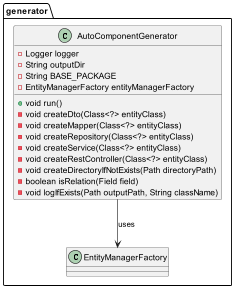

The diagram above was rendered by PlantUML. Its source (embedded in the PNG):
@startuml

package generator {

    class AutoComponentGenerator {
        -Logger logger
        -String outputDir
        -String BASE_PACKAGE
        -EntityManagerFactory entityManagerFactory
        +void run()
        -void createDto(Class<?> entityClass)
        -void createMapper(Class<?> entityClass)
        -void createRepository(Class<?> entityClass)
        -void createService(Class<?> entityClass)
        -void createRestController(Class<?> entityClass)
        -void createDirectoryIfNotExists(Path directoryPath)
        -boolean isRelation(Field field)
        -void logIfExists(Path outputPath, String className)
    }

    AutoComponentGenerator --> EntityManagerFactory : uses
}

@enduml